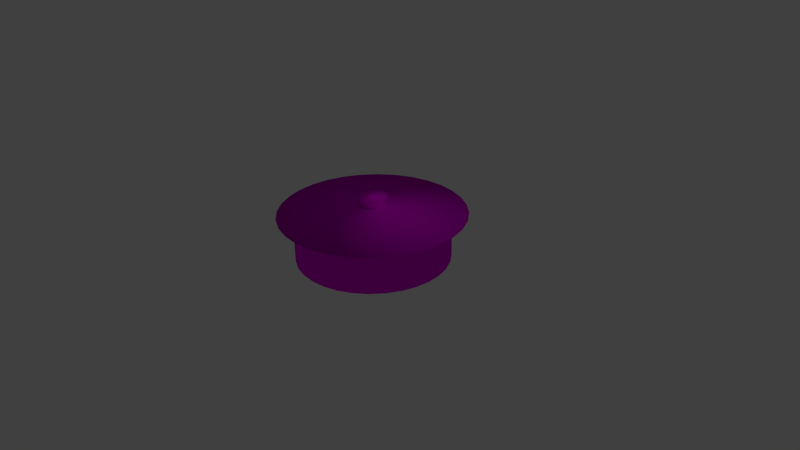 # Source: NR-pot_normal.blend  (saved by Blender 2.76.0; exported with 4.5.12 LTS)
import bpy
from mathutils import Matrix  # noqa: F401  (used for matrix-valued properties, if any)

bpy.ops.wm.read_factory_settings(use_empty=True)
scene = bpy.context.scene
scene.name = 'Scene'

# ---- collections
col_collection_1 = bpy.data.collections.new('Collection 1'); scene.collection.children.link(col_collection_1)

# ---- images (referenced by path relative to the original .blend; pixels are not part of the script)
import os
ASSET_DIR = os.environ.get("B2B_ASSET_DIR", "")  # directory of the original .blend (textures are referenced by path, not embedded)
HERE = os.path.dirname(os.path.abspath(__file__))  # packed textures are extracted next to this script under _unpacked/

def load_image(name, relpath, width, height, colorspace="sRGB"):
    """Load a texture the original file referenced (path relative to the .blend, or extracted next to this script)."""
    p = next((c for c in (os.path.join(HERE, relpath), os.path.join(ASSET_DIR, relpath)) if relpath and os.path.exists(c)), "")
    if p:
        img = bpy.data.images.load(p, check_existing=True)
        img.name = name
    else:  # same state as the original file: an image datablock whose file is absent (Cycles renders it pink)
        img = bpy.data.images.new(name, width, height)
        img.source = "FILE"
        img.filepath = "//" + (relpath or name)
    img.colorspace_settings.name = colorspace
    return img
img_edelstahl_grob_jpg = load_image('EDELSTAHL_GROB.jpg', 'EDELSTAHL_GROB.jpg', 1024, 1024, 'sRGB')

# ---- materials (node trees are filled in below, after node groups)
mat_material = bpy.data.materials.new('Material')
mat_material.alpha_threshold = 0.0
mat_material.preview_render_type = 'FLAT'
mat_material.roughness = 0.5

# ---- material node trees
mat_material.use_nodes = True; mat_material.node_tree.nodes.clear()
_N = mat_material.node_tree.nodes; _L = mat_material.node_tree.links
n0 = _N.new('ShaderNodeOutputMaterial'); n0.name = 'Material Output'; n0.location = (300, 300)
n1 = _N.new('ShaderNodeBsdfDiffuse'); n1.name = 'Diffuse BSDF'; n1.location = (10, 300)
n1.inputs[1].default_value = -6.0
n2 = _N.new('ShaderNodeTexImage'); n2.name = 'Image Texture'; n2.location = (-180, 300)
n2.width = 140
n2.image = img_edelstahl_grob_jpg
n2.interpolation = 'Cubic'
_L.new(n1.outputs[0], n0.inputs[0])
_L.new(n2.outputs[0], n1.inputs[0])
n0.is_active_output = True

# ---- world
world_world = bpy.data.worlds.new('World'); scene.world = world_world
world_world.color = (0.05088, 0.05088, 0.05088)
world_world.use_sun_shadow = False
world_world.sun_shadow_jitter_overblur = 0.0
world_world.cycles.sampling_method = 'MANUAL'
world_world.cycles.sample_map_resolution = 256

# ---- cameras
cam_camera = bpy.data.cameras.new('Camera')
cam_camera.clip_end = 100.0
cam_camera.lens = 35.0
cam_camera.sensor_width = 32.0
cam_camera.sensor_height = 18.0
cam_camera.ortho_scale = 7.314
cam_camera.dof.focus_distance = 0.0

# ---- lights
light_lamp = bpy.data.lights.new('Lamp', 'POINT')
light_lamp.transmission_factor = 0.0
light_lamp.cutoff_distance = 30.0
light_lamp.energy = 100.0
light_lamp.shadow_buffer_clip_start = 1.001
light_lamp.shadow_soft_size = 0.1
light_lamp.shadow_maximum_resolution = 0.006
light_lamp.use_absolute_resolution = True
light_lamp.cycles.use_multiple_importance_sampling = False

# ---- meshes
me_circle = bpy.data.meshes.new('Circle')
me_circle.from_pydata([(0.0, 1.0, 0.0), (-0.1951, 0.9808, 0.0), (-0.3827, 0.9239, 0.0), (-0.5556, 0.8315, 0.0), (-0.7071, 0.7071, 0.0), (-0.8315, 0.5556, 0.0), (-0.9239, 0.3827, 0.0), (-0.9808, 0.1951, 0.0), (-1.0, 7.55e-08, 0.0), (-0.9808, -0.1951, 0.0), (-0.9239, -0.3827, 0.0), (-0.8315, -0.5556, 0.0), (-0.7071, -0.7071, 0.0), (-0.5556, -0.8315, 0.0), (-0.3827, -0.9239, 0.0), (-0.1951, -0.9808, 0.0), (3.258e-07, -1.0, 0.0), (0.1951, -0.9808, 0.0), (0.3827, -0.9239, 0.0), (0.5556, -0.8315, 0.0), (0.7071, -0.7071, 0.0), (0.8315, -0.5556, 0.0), (0.9239, -0.3827, 0.0), (0.9808, -0.1951, 0.0), (1.0, 9.656e-07, 0.0), (0.9808, 0.1951, 0.0), (0.9239, 0.3827, 0.0), (0.8315, 0.5556, 0.0), (0.7071, 0.7071, 0.0), (0.5556, 0.8315, 0.0), (0.3827, 0.9239, 0.0), (0.1951, 0.9808, 0.0), (0.0, 1.0, 0.5986), (-0.1951, 0.9808, 0.5986), (-0.3827, 0.9239, 0.5986), (-0.5556, 0.8315, 0.5986), (-0.7071, 0.7071, 0.5986), (-0.8315, 0.5556, 0.5986), (-0.9239, 0.3827, 0.5986), (-0.9808, 0.1951, 0.5986), (-1.0, 7.55e-08, 0.5986), (-0.9808, -0.1951, 0.5986), (-0.9239, -0.3827, 0.5986), (-0.8315, -0.5556, 0.5986), (-0.7071, -0.7071, 0.5986), (-0.5556, -0.8315, 0.5986), (-0.3827, -0.9239, 0.5986), (-0.1951, -0.9808, 0.5986), (3.258e-07, -1.0, 0.5986), (0.1951, -0.9808, 0.5986), (0.3827, -0.9239, 0.5986), (0.5556, -0.8315, 0.5986), (0.7071, -0.7071, 0.5986), (0.8315, -0.5556, 0.5986), (0.9239, -0.3827, 0.5986), (0.9808, -0.1951, 0.5986), (1.0, 9.656e-07, 0.5986), (0.9808, 0.1951, 0.5986), (0.9239, 0.3827, 0.5986), (0.8315, 0.5556, 0.5986), (0.7071, 0.7071, 0.5986), (0.5556, 0.8315, 0.5986), (0.3827, 0.9239, 0.5986), (0.1951, 0.9808, 0.5986), (2.512e-08, 1.212, 0.5986), (-0.2364, 1.188, 0.5986), (-0.4636, 1.119, 0.5986), (-0.6731, 1.007, 0.5986), (-0.8567, 0.8567, 0.5986), (-1.007, 0.6731, 0.5986), (-1.119, 0.4636, 0.5986), (-1.188, 0.2364, 0.5986), (-1.212, 3.118e-08, 0.5986), (-1.188, -0.2364, 0.5986), (-1.119, -0.4636, 0.5986), (-1.007, -0.6731, 0.5986), (-0.8567, -0.8567, 0.5986), (-0.6731, -1.007, 0.5986), (-0.4636, -1.119, 0.5986), (-0.2364, -1.188, 0.5986), (4.199e-07, -1.212, 0.5986), (0.2364, -1.188, 0.5986), (0.4636, -1.119, 0.5986), (0.6731, -1.007, 0.5986), (0.8567, -0.8567, 0.5986), (1.007, -0.6731, 0.5986), (1.119, -0.4636, 0.5986), (1.188, -0.2364, 0.5986), (1.212, 1.11e-06, 0.5986), (1.188, 0.2364, 0.5986), (1.119, 0.4636, 0.5986), (1.007, 0.6731, 0.5986), (0.8567, 0.8567, 0.5986), (0.6731, 1.007, 0.5986), (0.4636, 1.119, 0.5986), (0.2364, 1.188, 0.5986), (-7.537e-08, 0.1129, 0.7064), (-0.02203, 0.1108, 0.7064), (-0.04322, 0.1043, 0.7064), (-0.06274, 0.0939, 0.7064), (-0.07986, 0.07986, 0.7064), (-0.0939, 0.06274, 0.7064), (-0.1043, 0.04322, 0.7064), (-0.1108, 0.02203, 0.7064), (-0.1129, 2.24e-07, 0.7064), (-0.1108, -0.02203, 0.7064), (-0.1043, -0.04322, 0.7064), (-0.0939, -0.06274, 0.7064), (-0.07986, -0.07986, 0.7064), (-0.06274, -0.0939, 0.7064), (-0.04322, -0.1043, 0.7064), (-0.02203, -0.1108, 0.7064), (-3.857e-08, -0.1129, 0.7064), (0.02203, -0.1108, 0.7064), (0.04322, -0.1043, 0.7064), (0.06274, -0.0939, 0.7064), (0.07986, -0.07986, 0.7064), (0.0939, -0.06274, 0.7064), (0.1043, -0.04322, 0.7064), (0.1108, -0.02203, 0.7064), (0.1129, 3.245e-07, 0.7064), (0.1108, 0.02203, 0.7064), (0.1043, 0.04322, 0.7064), (0.0939, 0.06274, 0.7064), (0.07986, 0.07986, 0.7064), (0.06274, 0.0939, 0.7064), (0.04322, 0.1043, 0.7064), (0.02203, 0.1108, 0.7064), (-9.456e-08, 0.2002, 0.8137), (-0.03905, 0.1963, 0.8137), (-0.0766, 0.1849, 0.8137), (-0.1112, 0.1664, 0.8137), (-0.1415, 0.1415, 0.8137), (-0.1664, 0.1112, 0.8137), (-0.1849, 0.0766, 0.8137), (-0.1963, 0.03905, 0.8137), (-0.2002, 2.035e-07, 0.8137), (-0.1963, -0.03905, 0.8137), (-0.1849, -0.0766, 0.8137), (-0.1664, -0.1112, 0.8137), (-0.1415, -0.1415, 0.8137), (-0.1112, -0.1664, 0.8137), (-0.0766, -0.1849, 0.8137), (-0.03905, -0.1963, 0.8137), (-2.933e-08, -0.2002, 0.8137), (0.03905, -0.1963, 0.8137), (0.0766, -0.1849, 0.8137), (0.1112, -0.1664, 0.8137), (0.1415, -0.1415, 0.8137), (0.1664, -0.1112, 0.8137), (0.1849, -0.0766, 0.8137), (0.1963, -0.03905, 0.8137), (0.2002, 3.817e-07, 0.8137), (0.1963, 0.03905, 0.8137), (0.1849, 0.0766, 0.8137), (0.1664, 0.1112, 0.8137), (0.1415, 0.1415, 0.8137), (0.1112, 0.1664, 0.8137), (0.0766, 0.1849, 0.8137), (0.03905, 0.1963, 0.8137)], [], [(1, 0, 31, 30, 29, 28, 27, 26, 25, 24, 23, 22, 21, 20, 19, 18, 17, 16, 15, 14, 13, 12, 11, 10, 9, 8, 7, 6, 5, 4, 3, 2), (56, 57, 89, 88), (16, 17, 49, 48), (3, 4, 36, 35), (30, 31, 63, 62), (17, 18, 50, 49), (4, 5, 37, 36), (31, 0, 32, 63), (18, 19, 51, 50), (5, 6, 38, 37), (19, 20, 52, 51), (6, 7, 39, 38), (20, 21, 53, 52), (7, 8, 40, 39), (21, 22, 54, 53), (8, 9, 41, 40), (22, 23, 55, 54), (9, 10, 42, 41), (23, 24, 56, 55), (10, 11, 43, 42), (24, 25, 57, 56), (11, 12, 44, 43), (25, 26, 58, 57), (12, 13, 45, 44), (26, 27, 59, 58), (13, 14, 46, 45), (0, 1, 33, 32), (27, 28, 60, 59), (14, 15, 47, 46), (1, 2, 34, 33), (28, 29, 61, 60), (15, 16, 48, 47), (2, 3, 35, 34), (29, 30, 62, 61), (91, 92, 124, 123), (43, 44, 76, 75), (57, 58, 90, 89), (44, 45, 77, 76), (58, 59, 91, 90), (45, 46, 78, 77), (32, 33, 65, 64), (59, 60, 92, 91), (46, 47, 79, 78), (33, 34, 66, 65), (60, 61, 93, 92), (47, 48, 80, 79), (34, 35, 67, 66), (61, 62, 94, 93), (48, 49, 81, 80), (35, 36, 68, 67), (62, 63, 95, 94), (49, 50, 82, 81), (36, 37, 69, 68), (63, 32, 64, 95), (50, 51, 83, 82), (37, 38, 70, 69), (51, 52, 84, 83), (38, 39, 71, 70), (52, 53, 85, 84), (39, 40, 72, 71), (53, 54, 86, 85), (40, 41, 73, 72), (54, 55, 87, 86), (41, 42, 74, 73), (55, 56, 88, 87), (42, 43, 75, 74), (126, 127, 159, 158), (78, 79, 111, 110), (65, 66, 98, 97), (92, 93, 125, 124), (79, 80, 112, 111), (66, 67, 99, 98), (93, 94, 126, 125), (80, 81, 113, 112), (67, 68, 100, 99), (94, 95, 127, 126), (81, 82, 114, 113), (68, 69, 101, 100), (95, 64, 96, 127), (82, 83, 115, 114), (69, 70, 102, 101), (83, 84, 116, 115), (70, 71, 103, 102), (84, 85, 117, 116), (71, 72, 104, 103), (85, 86, 118, 117), (72, 73, 105, 104), (86, 87, 119, 118), (73, 74, 106, 105), (87, 88, 120, 119), (74, 75, 107, 106), (88, 89, 121, 120), (75, 76, 108, 107), (89, 90, 122, 121), (76, 77, 109, 108), (90, 91, 123, 122), (77, 78, 110, 109), (64, 65, 97, 96), (129, 130, 131, 132, 133, 134, 135, 136, 137, 138, 139, 140, 141, 142, 143, 144, 145, 146, 147, 148, 149, 150, 151, 152, 153, 154, 155, 156, 157, 158, 159, 128), (113, 114, 146, 145), (100, 101, 133, 132), (127, 96, 128, 159), (114, 115, 147, 146), (101, 102, 134, 133), (115, 116, 148, 147), (102, 103, 135, 134), (116, 117, 149, 148), (103, 104, 136, 135), (117, 118, 150, 149), (104, 105, 137, 136), (118, 119, 151, 150), (105, 106, 138, 137), (119, 120, 152, 151), (106, 107, 139, 138), (120, 121, 153, 152), (107, 108, 140, 139), (121, 122, 154, 153), (108, 109, 141, 140), (122, 123, 155, 154), (109, 110, 142, 141), (96, 97, 129, 128), (123, 124, 156, 155), (110, 111, 143, 142), (97, 98, 130, 129), (124, 125, 157, 156), (111, 112, 144, 143), (98, 99, 131, 130), (125, 126, 158, 157), (112, 113, 145, 144), (99, 100, 132, 131)])
me_circle.polygons.foreach_set('use_smooth', [True] * 130)
me_circle.materials.append(mat_material)
me_circle.use_remesh_preserve_volume = False
me_circle.use_remesh_preserve_attributes = False
me_circle.use_mirror_vertex_groups = False
me_circle.update()

# ---- objects
ob_circle = bpy.data.objects.new('Circle', me_circle)
ob_lamp = bpy.data.objects.new('Lamp', light_lamp)
ob_camera = bpy.data.objects.new('Camera', cam_camera)

# ---- transforms, parenting, visibility, modifiers, constraints
ob_circle.location = (0.0, 0.0, 0.0)
ob_circle.lineart.crease_threshold = 0.0
ob_lamp.location = (4.076, 1.005, 5.904)
ob_lamp.rotation_euler = (0.6503, 0.05522, 1.866)
ob_lamp.lock_rotations_4d = False
ob_lamp.empty_display_type = 'ARROWS'
ob_lamp.color = (0.0, 0.0, 0.0, 0.0)
ob_lamp.lineart.crease_threshold = 0.0
ob_camera.location = (7.481, -6.508, 5.344)
ob_camera.rotation_euler = (1.109, 0.01082, 0.8149)
ob_camera.lock_rotations_4d = False
ob_camera.empty_display_type = 'ARROWS'
ob_camera.color = (0.0, 0.0, 0.0, 0.0)
ob_camera.display_type = 'WIRE'
ob_camera.lineart.crease_threshold = 0.0

# ---- collection membership
col_collection_1.objects.link(ob_circle)
col_collection_1.objects.link(ob_lamp)
col_collection_1.objects.link(ob_camera)

# ---- scene / render settings (as saved in the file)
scene.camera = ob_camera
scene.frame_start = 1; scene.frame_end = 250; scene.frame_set(55)
scene.render.engine = 'CYCLES'
scene.render.resolution_percentage = 50
scene.render.dither_intensity = 0.0
scene.cycles.use_denoising = False
scene.cycles.samples = 10
scene.cycles.sampling_pattern = 'TABULATED_SOBOL'
scene.cycles.light_sampling_threshold = 0.0
scene.cycles.use_adaptive_sampling = False
scene.cycles.use_light_tree = False
scene.cycles.blur_glossy = 0.0
scene.cycles.pixel_filter_type = 'GAUSSIAN'
scene.cycles.sample_clamp_indirect = 0.0
scene.view_settings.view_transform = 'Standard'
bpy.context.view_layer.update()
